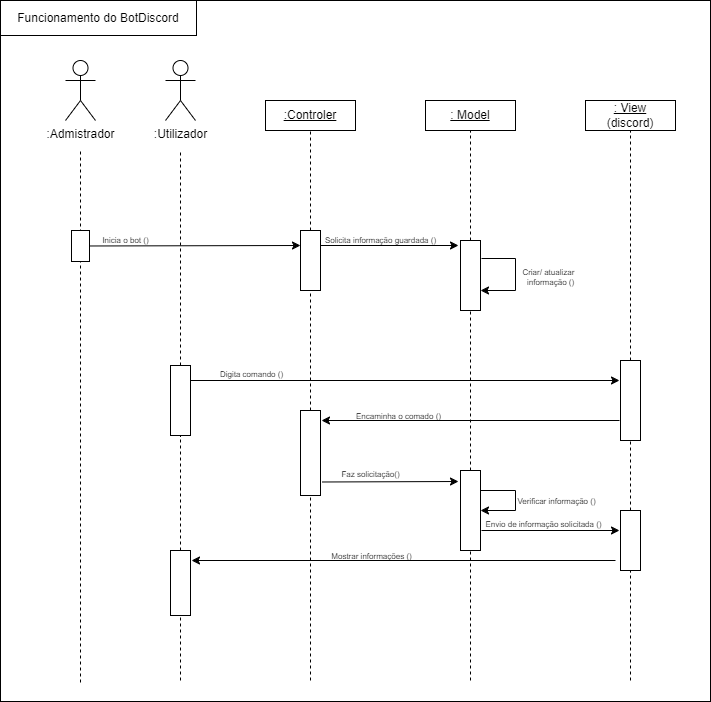

The diagram above was exported from draw.io. Its source (the exported page's mxGraphModel, read from the mxfile embedded in the PNG):
<mxGraphModel dx="980" dy="394" grid="0" gridSize="10" guides="1" tooltips="1" connect="1" arrows="1" fold="1" page="1" pageScale="1" pageWidth="850" pageHeight="1100" math="0" shadow="0">
  <root>
    <mxCell id="0" />
    <mxCell id="1" parent="0" />
    <mxCell id="auTzOz3DvsS2FfmDDi-M-2" value="" style="rounded=0;whiteSpace=wrap;html=1;" parent="1" vertex="1">
      <mxGeometry x="10" y="10" width="710" height="701" as="geometry" />
    </mxCell>
    <mxCell id="C_MIgkEY7N3RvY7qv92Q-1" value=":Admistrador&lt;div&gt;&lt;br&gt;&lt;/div&gt;" style="shape=umlActor;verticalLabelPosition=bottom;verticalAlign=top;html=1;outlineConnect=0;" parent="1" vertex="1">
      <mxGeometry x="75" y="70" width="30" height="60" as="geometry" />
    </mxCell>
    <mxCell id="C_MIgkEY7N3RvY7qv92Q-2" value=":Utilizador&lt;div&gt;&lt;br&gt;&lt;/div&gt;" style="shape=umlActor;verticalLabelPosition=bottom;verticalAlign=top;html=1;outlineConnect=0;" parent="1" vertex="1">
      <mxGeometry x="175" y="70" width="30" height="60" as="geometry" />
    </mxCell>
    <mxCell id="C_MIgkEY7N3RvY7qv92Q-3" value="&lt;u&gt;:Controler&lt;/u&gt;" style="rounded=0;whiteSpace=wrap;html=1;" parent="1" vertex="1">
      <mxGeometry x="275" y="110" width="90" height="30" as="geometry" />
    </mxCell>
    <mxCell id="C_MIgkEY7N3RvY7qv92Q-4" value="&lt;u&gt;: Model&lt;/u&gt;" style="rounded=0;whiteSpace=wrap;html=1;" parent="1" vertex="1">
      <mxGeometry x="435" y="110" width="90" height="30" as="geometry" />
    </mxCell>
    <mxCell id="C_MIgkEY7N3RvY7qv92Q-5" value="&lt;u&gt;: View&lt;/u&gt;&lt;br&gt;(discord)" style="rounded=0;whiteSpace=wrap;html=1;" parent="1" vertex="1">
      <mxGeometry x="595" y="110" width="90" height="30" as="geometry" />
    </mxCell>
    <mxCell id="C_MIgkEY7N3RvY7qv92Q-6" value="" style="endArrow=none;dashed=1;html=1;rounded=0;" parent="1" edge="1">
      <mxGeometry width="50" height="50" relative="1" as="geometry">
        <mxPoint x="90" y="692" as="sourcePoint" />
        <mxPoint x="90" y="160" as="targetPoint" />
      </mxGeometry>
    </mxCell>
    <mxCell id="C_MIgkEY7N3RvY7qv92Q-7" value="" style="endArrow=none;dashed=1;html=1;rounded=0;" parent="1" source="C_MIgkEY7N3RvY7qv92Q-25" edge="1">
      <mxGeometry width="50" height="50" relative="1" as="geometry">
        <mxPoint x="190" y="622" as="sourcePoint" />
        <mxPoint x="190" y="160" as="targetPoint" />
      </mxGeometry>
    </mxCell>
    <mxCell id="C_MIgkEY7N3RvY7qv92Q-8" value="" style="endArrow=none;dashed=1;html=1;rounded=0;entryX=0.5;entryY=1;entryDx=0;entryDy=0;" parent="1" source="C_MIgkEY7N3RvY7qv92Q-12" target="C_MIgkEY7N3RvY7qv92Q-3" edge="1">
      <mxGeometry width="50" height="50" relative="1" as="geometry">
        <mxPoint x="325" y="610.6666259765625" as="sourcePoint" />
        <mxPoint x="405" y="280" as="targetPoint" />
      </mxGeometry>
    </mxCell>
    <mxCell id="C_MIgkEY7N3RvY7qv92Q-9" value="" style="endArrow=none;dashed=1;html=1;rounded=0;entryX=0.5;entryY=1;entryDx=0;entryDy=0;" parent="1" source="C_MIgkEY7N3RvY7qv92Q-14" target="C_MIgkEY7N3RvY7qv92Q-4" edge="1">
      <mxGeometry width="50" height="50" relative="1" as="geometry">
        <mxPoint x="480" y="610" as="sourcePoint" />
        <mxPoint x="435" y="260" as="targetPoint" />
      </mxGeometry>
    </mxCell>
    <mxCell id="C_MIgkEY7N3RvY7qv92Q-10" value="" style="endArrow=none;dashed=1;html=1;rounded=0;entryX=0.5;entryY=1;entryDx=0;entryDy=0;" parent="1" source="C_MIgkEY7N3RvY7qv92Q-21" target="C_MIgkEY7N3RvY7qv92Q-5" edge="1">
      <mxGeometry width="50" height="50" relative="1" as="geometry">
        <mxPoint x="640" y="610" as="sourcePoint" />
        <mxPoint x="475" y="290" as="targetPoint" />
      </mxGeometry>
    </mxCell>
    <mxCell id="C_MIgkEY7N3RvY7qv92Q-11" value="" style="endArrow=classic;html=1;rounded=0;entryX=0;entryY=0.25;entryDx=0;entryDy=0;" parent="1" source="ZUhF7lWOg1BNH7Fgwyz_-5" target="C_MIgkEY7N3RvY7qv92Q-12" edge="1">
      <mxGeometry width="50" height="50" relative="1" as="geometry">
        <mxPoint x="95" y="255" as="sourcePoint" />
        <mxPoint x="305" y="260" as="targetPoint" />
      </mxGeometry>
    </mxCell>
    <mxCell id="C_MIgkEY7N3RvY7qv92Q-13" value="" style="endArrow=none;dashed=1;html=1;rounded=0;entryX=0.5;entryY=1;entryDx=0;entryDy=0;" parent="1" source="C_MIgkEY7N3RvY7qv92Q-37" target="C_MIgkEY7N3RvY7qv92Q-12" edge="1">
      <mxGeometry width="50" height="50" relative="1" as="geometry">
        <mxPoint x="325" y="680" as="sourcePoint" />
        <mxPoint x="320" y="140" as="targetPoint" />
      </mxGeometry>
    </mxCell>
    <mxCell id="C_MIgkEY7N3RvY7qv92Q-12" value="" style="rounded=0;whiteSpace=wrap;html=1;" parent="1" vertex="1">
      <mxGeometry x="310" y="240" width="20" height="60" as="geometry" />
    </mxCell>
    <mxCell id="C_MIgkEY7N3RvY7qv92Q-15" value="" style="endArrow=none;dashed=1;html=1;rounded=0;entryX=0.5;entryY=1;entryDx=0;entryDy=0;exitX=0.5;exitY=0;exitDx=0;exitDy=0;" parent="1" source="C_MIgkEY7N3RvY7qv92Q-38" target="C_MIgkEY7N3RvY7qv92Q-14" edge="1">
      <mxGeometry width="50" height="50" relative="1" as="geometry">
        <mxPoint x="480" y="420" as="sourcePoint" />
        <mxPoint x="480" y="140" as="targetPoint" />
      </mxGeometry>
    </mxCell>
    <mxCell id="C_MIgkEY7N3RvY7qv92Q-14" value="" style="rounded=0;whiteSpace=wrap;html=1;" parent="1" vertex="1">
      <mxGeometry x="470" y="250" width="20" height="70" as="geometry" />
    </mxCell>
    <mxCell id="C_MIgkEY7N3RvY7qv92Q-17" value="" style="endArrow=classic;html=1;rounded=0;exitX=1;exitY=0.25;exitDx=0;exitDy=0;" parent="1" source="C_MIgkEY7N3RvY7qv92Q-12" edge="1">
      <mxGeometry width="50" height="50" relative="1" as="geometry">
        <mxPoint x="365" y="300" as="sourcePoint" />
        <mxPoint x="468" y="255" as="targetPoint" />
      </mxGeometry>
    </mxCell>
    <mxCell id="C_MIgkEY7N3RvY7qv92Q-18" value="" style="endArrow=classic;html=1;rounded=0;entryX=1;entryY=0.75;entryDx=0;entryDy=0;" parent="1" edge="1">
      <mxGeometry width="50" height="50" relative="1" as="geometry">
        <mxPoint x="491" y="268" as="sourcePoint" />
        <mxPoint x="490" y="300" as="targetPoint" />
        <Array as="points">
          <mxPoint x="525" y="268" />
          <mxPoint x="525" y="300" />
        </Array>
      </mxGeometry>
    </mxCell>
    <mxCell id="C_MIgkEY7N3RvY7qv92Q-20" value="" style="endArrow=classic;html=1;rounded=0;" parent="1" edge="1">
      <mxGeometry width="50" height="50" relative="1" as="geometry">
        <mxPoint x="195" y="390" as="sourcePoint" />
        <mxPoint x="629" y="390" as="targetPoint" />
      </mxGeometry>
    </mxCell>
    <mxCell id="C_MIgkEY7N3RvY7qv92Q-22" value="" style="endArrow=none;dashed=1;html=1;rounded=0;entryX=0.5;entryY=1;entryDx=0;entryDy=0;" parent="1" source="C_MIgkEY7N3RvY7qv92Q-42" target="C_MIgkEY7N3RvY7qv92Q-21" edge="1">
      <mxGeometry width="50" height="50" relative="1" as="geometry">
        <mxPoint x="640" y="610" as="sourcePoint" />
        <mxPoint x="640" y="140" as="targetPoint" />
      </mxGeometry>
    </mxCell>
    <mxCell id="C_MIgkEY7N3RvY7qv92Q-21" value="" style="rounded=0;whiteSpace=wrap;html=1;" parent="1" vertex="1">
      <mxGeometry x="630" y="370" width="20" height="80" as="geometry" />
    </mxCell>
    <mxCell id="C_MIgkEY7N3RvY7qv92Q-23" value="" style="endArrow=classic;html=1;rounded=0;" parent="1" edge="1">
      <mxGeometry width="50" height="50" relative="1" as="geometry">
        <mxPoint x="629" y="430" as="sourcePoint" />
        <mxPoint x="331" y="430" as="targetPoint" />
      </mxGeometry>
    </mxCell>
    <mxCell id="C_MIgkEY7N3RvY7qv92Q-26" value="" style="endArrow=none;dashed=1;html=1;rounded=0;" parent="1" source="C_MIgkEY7N3RvY7qv92Q-44" target="C_MIgkEY7N3RvY7qv92Q-25" edge="1">
      <mxGeometry width="50" height="50" relative="1" as="geometry">
        <mxPoint x="190" y="622" as="sourcePoint" />
        <mxPoint x="190" y="170" as="targetPoint" />
      </mxGeometry>
    </mxCell>
    <mxCell id="C_MIgkEY7N3RvY7qv92Q-25" value="" style="rounded=0;whiteSpace=wrap;html=1;" parent="1" vertex="1">
      <mxGeometry x="180" y="375" width="20" height="70" as="geometry" />
    </mxCell>
    <mxCell id="C_MIgkEY7N3RvY7qv92Q-27" value="" style="endArrow=none;dashed=1;html=1;rounded=0;entryX=0.5;entryY=1;entryDx=0;entryDy=0;" parent="1" source="C_MIgkEY7N3RvY7qv92Q-38" edge="1">
      <mxGeometry width="50" height="50" relative="1" as="geometry">
        <mxPoint x="480" y="610" as="sourcePoint" />
        <mxPoint x="480" y="490" as="targetPoint" />
      </mxGeometry>
    </mxCell>
    <mxCell id="C_MIgkEY7N3RvY7qv92Q-29" value="&lt;font style=&quot;font-size: 8px;&quot;&gt;Inicia o bot ()&lt;/font&gt;" style="text;html=1;align=center;verticalAlign=middle;resizable=0;points=[];autosize=1;strokeColor=none;fillColor=none;fontSize=8;" parent="1" vertex="1">
      <mxGeometry x="103" y="239" width="64" height="22" as="geometry" />
    </mxCell>
    <mxCell id="C_MIgkEY7N3RvY7qv92Q-33" value="&lt;font style=&quot;font-size: 8px;&quot;&gt;Solicita informação guardada ()&lt;/font&gt;" style="text;html=1;align=center;verticalAlign=middle;resizable=0;points=[];autosize=1;strokeColor=none;fillColor=none;fontSize=8;" parent="1" vertex="1">
      <mxGeometry x="326" y="239" width="129" height="22" as="geometry" />
    </mxCell>
    <mxCell id="C_MIgkEY7N3RvY7qv92Q-34" value="&lt;font style=&quot;font-size: 8px;&quot;&gt;Criar/ atualizar&amp;nbsp;&lt;br style=&quot;font-size: 8px;&quot;&gt;&amp;nbsp;informação ()&lt;/font&gt;" style="text;html=1;align=center;verticalAlign=middle;resizable=0;points=[];autosize=1;strokeColor=none;fillColor=none;fontSize=8;" parent="1" vertex="1">
      <mxGeometry x="523" y="271" width="72" height="31" as="geometry" />
    </mxCell>
    <mxCell id="C_MIgkEY7N3RvY7qv92Q-35" value="&lt;font style=&quot;font-size: 8px;&quot;&gt;Digita comando ()&lt;/font&gt;" style="text;html=1;align=center;verticalAlign=middle;resizable=0;points=[];autosize=1;strokeColor=none;fillColor=none;fontSize=8;" parent="1" vertex="1">
      <mxGeometry x="220" y="373" width="81" height="22" as="geometry" />
    </mxCell>
    <mxCell id="C_MIgkEY7N3RvY7qv92Q-36" value="&lt;font style=&quot;font-size: 8px;&quot;&gt;Encaminha o comado ()&lt;/font&gt;" style="text;html=1;align=center;verticalAlign=middle;resizable=0;points=[];autosize=1;strokeColor=none;fillColor=none;fontSize=8;" parent="1" vertex="1">
      <mxGeometry x="356" y="415" width="103" height="22" as="geometry" />
    </mxCell>
    <mxCell id="C_MIgkEY7N3RvY7qv92Q-39" value="" style="endArrow=none;dashed=1;html=1;rounded=0;entryX=0.5;entryY=1;entryDx=0;entryDy=0;" parent="1" target="C_MIgkEY7N3RvY7qv92Q-38" edge="1">
      <mxGeometry width="50" height="50" relative="1" as="geometry">
        <mxPoint x="480" y="690" as="sourcePoint" />
        <mxPoint x="480" y="490" as="targetPoint" />
      </mxGeometry>
    </mxCell>
    <mxCell id="C_MIgkEY7N3RvY7qv92Q-38" value="" style="rounded=0;whiteSpace=wrap;html=1;" parent="1" vertex="1">
      <mxGeometry x="470" y="480" width="20" height="80" as="geometry" />
    </mxCell>
    <mxCell id="C_MIgkEY7N3RvY7qv92Q-40" value="" style="endArrow=classic;html=1;rounded=0;exitX=1.094;exitY=0.841;exitDx=0;exitDy=0;exitPerimeter=0;" parent="1" source="C_MIgkEY7N3RvY7qv92Q-37" edge="1">
      <mxGeometry width="50" height="50" relative="1" as="geometry">
        <mxPoint x="345" y="460" as="sourcePoint" />
        <mxPoint x="468" y="491" as="targetPoint" />
      </mxGeometry>
    </mxCell>
    <mxCell id="C_MIgkEY7N3RvY7qv92Q-41" value="" style="endArrow=classic;html=1;rounded=0;" parent="1" edge="1">
      <mxGeometry width="50" height="50" relative="1" as="geometry">
        <mxPoint x="491" y="540" as="sourcePoint" />
        <mxPoint x="629" y="540" as="targetPoint" />
      </mxGeometry>
    </mxCell>
    <mxCell id="C_MIgkEY7N3RvY7qv92Q-43" value="" style="endArrow=none;dashed=1;html=1;rounded=0;entryX=0.5;entryY=1;entryDx=0;entryDy=0;" parent="1" target="C_MIgkEY7N3RvY7qv92Q-42" edge="1">
      <mxGeometry width="50" height="50" relative="1" as="geometry">
        <mxPoint x="640" y="690" as="sourcePoint" />
        <mxPoint x="640" y="450" as="targetPoint" />
      </mxGeometry>
    </mxCell>
    <mxCell id="C_MIgkEY7N3RvY7qv92Q-42" value="" style="rounded=0;whiteSpace=wrap;html=1;" parent="1" vertex="1">
      <mxGeometry x="630" y="520" width="20" height="60" as="geometry" />
    </mxCell>
    <mxCell id="C_MIgkEY7N3RvY7qv92Q-45" value="" style="endArrow=none;dashed=1;html=1;rounded=0;" parent="1" target="C_MIgkEY7N3RvY7qv92Q-44" edge="1">
      <mxGeometry width="50" height="50" relative="1" as="geometry">
        <mxPoint x="190" y="622" as="sourcePoint" />
        <mxPoint x="190" y="445" as="targetPoint" />
      </mxGeometry>
    </mxCell>
    <mxCell id="C_MIgkEY7N3RvY7qv92Q-44" value="" style="rounded=0;whiteSpace=wrap;html=1;" parent="1" vertex="1">
      <mxGeometry x="180" y="560" width="20" height="65" as="geometry" />
    </mxCell>
    <mxCell id="C_MIgkEY7N3RvY7qv92Q-46" value="" style="endArrow=classic;html=1;rounded=0;" parent="1" edge="1">
      <mxGeometry width="50" height="50" relative="1" as="geometry">
        <mxPoint x="625" y="570" as="sourcePoint" />
        <mxPoint x="201" y="570" as="targetPoint" />
      </mxGeometry>
    </mxCell>
    <mxCell id="C_MIgkEY7N3RvY7qv92Q-47" value="&lt;font style=&quot;font-size: 8px;&quot;&gt;Mostrar informações ()&lt;/font&gt;" style="text;html=1;align=center;verticalAlign=middle;resizable=0;points=[];autosize=1;strokeColor=none;fillColor=none;fontSize=8;" parent="1" vertex="1">
      <mxGeometry x="332" y="555" width="98" height="22" as="geometry" />
    </mxCell>
    <mxCell id="C_MIgkEY7N3RvY7qv92Q-48" value="&lt;font style=&quot;font-size: 8px;&quot;&gt;Faz solicitação()&lt;/font&gt;" style="text;html=1;align=center;verticalAlign=middle;resizable=0;points=[];autosize=1;strokeColor=none;fillColor=none;fontSize=8;" parent="1" vertex="1">
      <mxGeometry x="342" y="473" width="76" height="22" as="geometry" />
    </mxCell>
    <mxCell id="C_MIgkEY7N3RvY7qv92Q-49" value="" style="endArrow=classic;html=1;rounded=0;exitX=1;exitY=0.25;exitDx=0;exitDy=0;entryX=1;entryY=0.5;entryDx=0;entryDy=0;" parent="1" source="C_MIgkEY7N3RvY7qv92Q-38" target="C_MIgkEY7N3RvY7qv92Q-38" edge="1">
      <mxGeometry width="50" height="50" relative="1" as="geometry">
        <mxPoint x="395" y="510" as="sourcePoint" />
        <mxPoint x="495" y="520" as="targetPoint" />
        <Array as="points">
          <mxPoint x="525" y="500" />
          <mxPoint x="525" y="520" />
        </Array>
      </mxGeometry>
    </mxCell>
    <mxCell id="C_MIgkEY7N3RvY7qv92Q-52" value="&lt;font style=&quot;font-size: 8px;&quot;&gt;Verificar informação ()&lt;/font&gt;" style="text;html=1;align=center;verticalAlign=middle;resizable=0;points=[];autosize=1;strokeColor=none;fillColor=none;fontSize=8;" parent="1" vertex="1">
      <mxGeometry x="518" y="500" width="96" height="22" as="geometry" />
    </mxCell>
    <mxCell id="C_MIgkEY7N3RvY7qv92Q-53" value="&lt;font style=&quot;font-size: 8px;&quot;&gt;Envio de informação solicitada ()&lt;/font&gt;" style="text;html=1;align=center;verticalAlign=middle;resizable=0;points=[];autosize=1;strokeColor=none;fillColor=none;fontSize=8;" parent="1" vertex="1">
      <mxGeometry x="486" y="523" width="134" height="22" as="geometry" />
    </mxCell>
    <mxCell id="ZUhF7lWOg1BNH7Fgwyz_-3" value="" style="endArrow=none;dashed=1;html=1;rounded=0;entryX=0.5;entryY=1;entryDx=0;entryDy=0;" parent="1" target="C_MIgkEY7N3RvY7qv92Q-37" edge="1">
      <mxGeometry width="50" height="50" relative="1" as="geometry">
        <mxPoint x="320" y="690" as="sourcePoint" />
        <mxPoint x="320" y="300" as="targetPoint" />
      </mxGeometry>
    </mxCell>
    <mxCell id="C_MIgkEY7N3RvY7qv92Q-37" value="" style="rounded=0;whiteSpace=wrap;html=1;" parent="1" vertex="1">
      <mxGeometry x="310" y="420" width="20" height="85" as="geometry" />
    </mxCell>
    <mxCell id="ZUhF7lWOg1BNH7Fgwyz_-4" value="" style="endArrow=none;dashed=1;html=1;rounded=0;entryX=0.5;entryY=1;entryDx=0;entryDy=0;" parent="1" target="C_MIgkEY7N3RvY7qv92Q-44" edge="1">
      <mxGeometry width="50" height="50" relative="1" as="geometry">
        <mxPoint x="190" y="690" as="sourcePoint" />
        <mxPoint x="465" y="610" as="targetPoint" />
      </mxGeometry>
    </mxCell>
    <mxCell id="ZUhF7lWOg1BNH7Fgwyz_-5" value="" style="rounded=0;whiteSpace=wrap;html=1;" parent="1" vertex="1">
      <mxGeometry x="81" y="240" width="18" height="31" as="geometry" />
    </mxCell>
    <mxCell id="auTzOz3DvsS2FfmDDi-M-3" value="Funcionamento do BotDiscord" style="rounded=0;whiteSpace=wrap;html=1;" parent="1" vertex="1">
      <mxGeometry x="10" y="10" width="196" height="35" as="geometry" />
    </mxCell>
  </root>
</mxGraphModel>